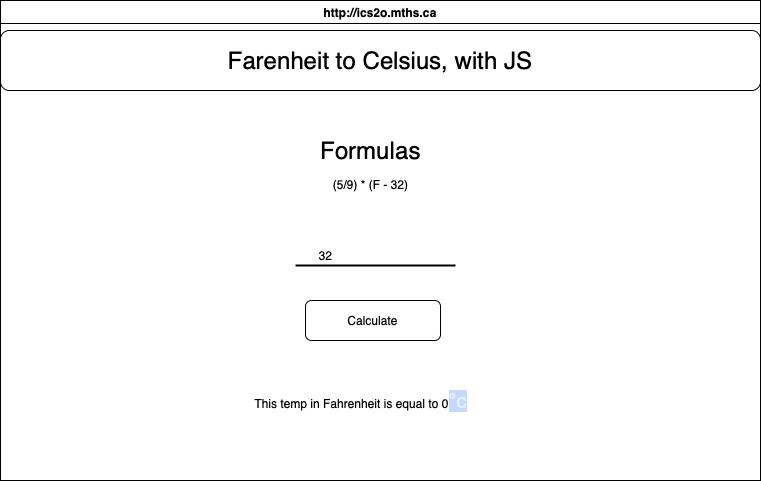

The diagram above was exported from draw.io. Its source (the exported page's mxGraphModel, read from the mxfile embedded in the PNG):
<mxGraphModel dx="846" dy="602" grid="1" gridSize="10" guides="1" tooltips="1" connect="1" arrows="1" fold="1" page="1" pageScale="1" pageWidth="850" pageHeight="1100" math="0" shadow="0">
  <root>
    <mxCell id="0" />
    <mxCell id="1" parent="0" />
    <mxCell id="7" value="http://ics2o.mths.ca" style="swimlane;whiteSpace=wrap;html=1;" parent="1" vertex="1">
      <mxGeometry x="45" y="50" width="760" height="480" as="geometry" />
    </mxCell>
    <mxCell id="8" value="&lt;font style=&quot;font-size: 24px;&quot;&gt;Farenheit to Celsius, with JS&lt;/font&gt;" style="rounded=1;whiteSpace=wrap;html=1;" vertex="1" parent="7">
      <mxGeometry y="30" width="760" height="60" as="geometry" />
    </mxCell>
    <mxCell id="9" value="Formulas" style="text;html=1;align=center;verticalAlign=middle;resizable=0;points=[];autosize=1;strokeColor=none;fillColor=none;fontSize=24;" vertex="1" parent="7">
      <mxGeometry x="310" y="130" width="120" height="40" as="geometry" />
    </mxCell>
    <mxCell id="10" value="&lt;font style=&quot;font-size: 12px;&quot;&gt;(5/9) * (F - 32)&lt;/font&gt;" style="text;html=1;align=center;verticalAlign=middle;resizable=0;points=[];autosize=1;strokeColor=none;fillColor=none;fontSize=24;" vertex="1" parent="7">
      <mxGeometry x="320" y="160" width="100" height="40" as="geometry" />
    </mxCell>
    <mxCell id="12" value="32" style="text;html=1;align=center;verticalAlign=middle;resizable=0;points=[];autosize=1;strokeColor=none;fillColor=none;fontSize=12;" vertex="1" parent="7">
      <mxGeometry x="305" y="240" width="40" height="30" as="geometry" />
    </mxCell>
    <mxCell id="13" value="Calculate" style="rounded=1;whiteSpace=wrap;html=1;fontSize=12;" vertex="1" parent="7">
      <mxGeometry x="305" y="300" width="135" height="40" as="geometry" />
    </mxCell>
    <mxCell id="14" value="This temp in Fahrenheit is equal to 0&lt;span style=&quot;background-color: rgba(66, 133, 244, 0.3); color: rgb(226, 238, 255); font-family: &amp;quot;Google Sans&amp;quot;, arial, sans-serif; font-size: 20px; text-align: left;&quot;&gt;°c&lt;/span&gt;" style="text;html=1;align=center;verticalAlign=middle;resizable=0;points=[];autosize=1;strokeColor=none;fillColor=none;fontSize=12;" vertex="1" parent="7">
      <mxGeometry x="240" y="380" width="240" height="40" as="geometry" />
    </mxCell>
    <mxCell id="11" value="" style="line;strokeWidth=2;html=1;fontSize=12;" vertex="1" parent="1">
      <mxGeometry x="340" y="310" width="160" height="10" as="geometry" />
    </mxCell>
  </root>
</mxGraphModel>